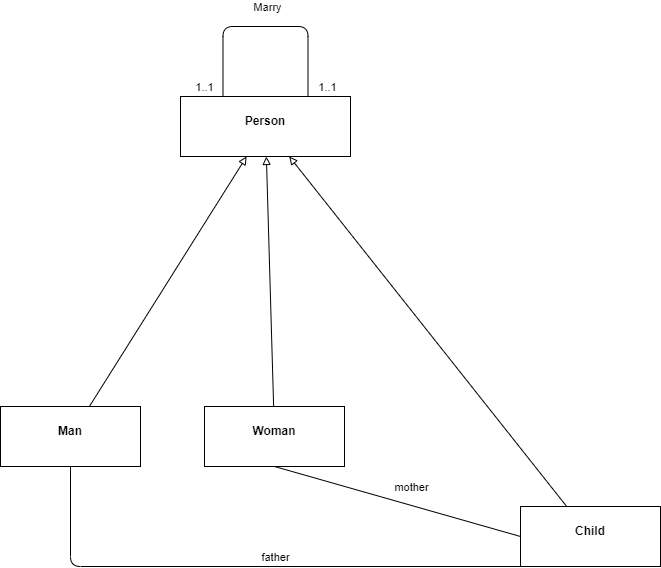

The diagram above was exported from draw.io. Its source (the exported page's mxGraphModel, read from the mxfile embedded in the PNG):
<mxGraphModel dx="497" dy="1484" grid="1" gridSize="10" guides="1" tooltips="1" connect="1" arrows="1" fold="1" page="1" pageScale="1" pageWidth="827" pageHeight="1169" math="0" shadow="0">
  <root>
    <mxCell id="0" />
    <mxCell id="1" parent="0" />
    <mxCell id="2" value="&lt;p style=&quot;margin:0px;margin-top:4px;text-align:center;&quot;&gt;&lt;br&gt;&lt;b&gt;Person&lt;/b&gt;&lt;/p&gt;" style="verticalAlign=top;align=left;overflow=fill;fontSize=12;fontFamily=Helvetica;html=1;" parent="1" vertex="1">
      <mxGeometry x="320" y="-60" width="170" height="60" as="geometry" />
    </mxCell>
    <mxCell id="13" value="" style="edgeStyle=none;html=1;endArrow=block;endFill=0;" parent="1" source="7" target="2" edge="1">
      <mxGeometry relative="1" as="geometry" />
    </mxCell>
    <mxCell id="7" value="&lt;p style=&quot;margin:0px;margin-top:4px;text-align:center;&quot;&gt;&lt;br&gt;&lt;b&gt;Man&lt;/b&gt;&lt;/p&gt;" style="verticalAlign=top;align=left;overflow=fill;fontSize=12;fontFamily=Helvetica;html=1;" parent="1" vertex="1">
      <mxGeometry x="140" y="250" width="140" height="60" as="geometry" />
    </mxCell>
    <mxCell id="14" value="" style="edgeStyle=none;html=1;endArrow=block;endFill=0;" parent="1" source="9" target="2" edge="1">
      <mxGeometry relative="1" as="geometry" />
    </mxCell>
    <mxCell id="9" value="&lt;p style=&quot;margin:0px;margin-top:4px;text-align:center;&quot;&gt;&lt;br&gt;&lt;b&gt;Woman&lt;/b&gt;&lt;/p&gt;" style="verticalAlign=top;align=left;overflow=fill;fontSize=12;fontFamily=Helvetica;html=1;" parent="1" vertex="1">
      <mxGeometry x="344" y="250" width="140" height="60" as="geometry" />
    </mxCell>
    <mxCell id="15" value="" style="edgeStyle=none;html=1;endArrow=block;endFill=0;" parent="1" source="10" target="2" edge="1">
      <mxGeometry relative="1" as="geometry" />
    </mxCell>
    <mxCell id="10" value="&lt;p style=&quot;margin:0px;margin-top:4px;text-align:center;&quot;&gt;&lt;br&gt;&lt;b&gt;Child&lt;/b&gt;&lt;/p&gt;" style="verticalAlign=top;align=left;overflow=fill;fontSize=12;fontFamily=Helvetica;html=1;" parent="1" vertex="1">
      <mxGeometry x="660" y="350" width="140" height="60" as="geometry" />
    </mxCell>
    <mxCell id="18" value="" style="html=1;endArrow=none;entryX=0.75;entryY=0;entryDx=0;entryDy=0;exitX=0.25;exitY=0;exitDx=0;exitDy=0;edgeStyle=elbowEdgeStyle;" parent="1" source="2" target="2" edge="1">
      <mxGeometry width="160" relative="1" as="geometry">
        <mxPoint x="500" y="-70" as="sourcePoint" />
        <mxPoint x="490" y="-40" as="targetPoint" />
        <Array as="points">
          <mxPoint x="410" y="-130" />
          <mxPoint x="320" y="-120" />
        </Array>
      </mxGeometry>
    </mxCell>
    <mxCell id="19" value="Marry" style="edgeLabel;html=1;align=center;verticalAlign=middle;resizable=0;points=[];" parent="18" vertex="1" connectable="0">
      <mxGeometry x="0.248" y="2" relative="1" as="geometry">
        <mxPoint x="-26" y="-18" as="offset" />
      </mxGeometry>
    </mxCell>
    <mxCell id="20" value="1..1" style="edgeLabel;html=1;align=center;verticalAlign=middle;resizable=0;points=[];" parent="18" vertex="1" connectable="0">
      <mxGeometry x="0.8352" y="-1" relative="1" as="geometry">
        <mxPoint x="20" y="9" as="offset" />
      </mxGeometry>
    </mxCell>
    <mxCell id="21" value="1..1" style="edgeLabel;html=1;align=center;verticalAlign=middle;resizable=0;points=[];" parent="18" vertex="1" connectable="0">
      <mxGeometry x="-0.647" y="3" relative="1" as="geometry">
        <mxPoint x="-16" y="30" as="offset" />
      </mxGeometry>
    </mxCell>
    <mxCell id="23" value="" style="html=1;endArrow=none;elbow=vertical;exitX=0.5;exitY=1;exitDx=0;exitDy=0;entryX=0.5;entryY=1;entryDx=0;entryDy=0;" parent="1" source="7" target="10" edge="1">
      <mxGeometry width="160" relative="1" as="geometry">
        <mxPoint x="330" y="360" as="sourcePoint" />
        <mxPoint x="490" y="360" as="targetPoint" />
        <Array as="points">
          <mxPoint x="210" y="410" />
        </Array>
      </mxGeometry>
    </mxCell>
    <mxCell id="24" value="father" style="edgeLabel;html=1;align=center;verticalAlign=middle;resizable=0;points=[];" parent="23" vertex="1" connectable="0">
      <mxGeometry x="0.0851" y="-3" relative="1" as="geometry">
        <mxPoint x="-32" y="-13" as="offset" />
      </mxGeometry>
    </mxCell>
    <mxCell id="25" value="" style="html=1;endArrow=none;elbow=vertical;exitX=0.5;exitY=1;exitDx=0;exitDy=0;entryX=0;entryY=0.5;entryDx=0;entryDy=0;" parent="1" source="9" target="10" edge="1">
      <mxGeometry width="160" relative="1" as="geometry">
        <mxPoint x="330" y="360" as="sourcePoint" />
        <mxPoint x="490" y="360" as="targetPoint" />
      </mxGeometry>
    </mxCell>
    <mxCell id="26" value="mother" style="edgeLabel;html=1;align=center;verticalAlign=middle;resizable=0;points=[];" parent="25" vertex="1" connectable="0">
      <mxGeometry x="0.0894" y="2" relative="1" as="geometry">
        <mxPoint x="2" y="-16" as="offset" />
      </mxGeometry>
    </mxCell>
  </root>
</mxGraphModel>